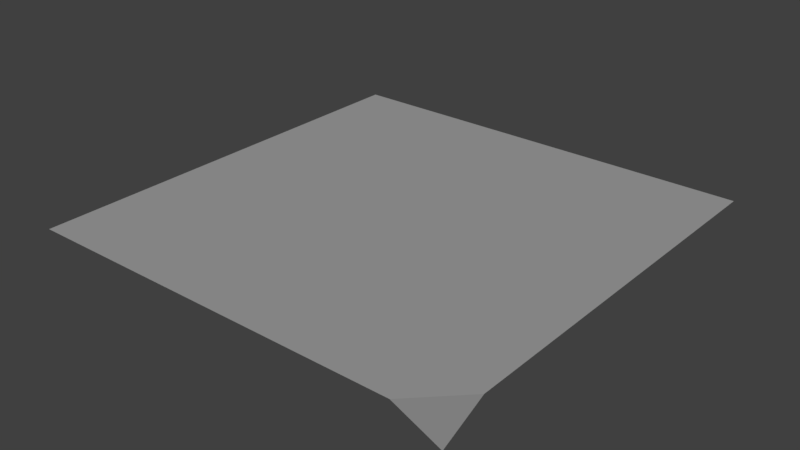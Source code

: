 # Source: bloco_canto2.blend  (saved by Blender 2.79.0; exported with 4.5.12 LTS)
import bpy
from mathutils import Matrix  # noqa: F401  (used for matrix-valued properties, if any)

bpy.ops.wm.read_factory_settings(use_empty=True)
scene = bpy.context.scene
scene.name = 'Scene'

# ---- collections
col_collection_1 = bpy.data.collections.new('Collection 1'); scene.collection.children.link(col_collection_1)

# ---- materials (node trees are filled in below, after node groups)
mat_island = bpy.data.materials.new('island')
mat_island.alpha_threshold = 0.0
mat_island.use_transparent_shadow = False
mat_island.roughness = 0.5

# ---- material node trees

# ---- world
world_world = bpy.data.worlds.new('World'); scene.world = world_world
world_world.color = (0.05088, 0.05088, 0.05088)
world_world.use_sun_shadow = False
world_world.sun_shadow_jitter_overblur = 0.0
world_world.cycles.sampling_method = 'MANUAL'

# ---- lights
light_hemi = bpy.data.lights.new('Hemi', 'SUN')
light_hemi.transmission_factor = 0.0
light_hemi.angle = 0.1993
light_hemi.energy = 1.0
light_hemi.shadow_buffer_clip_start = 0.5
light_hemi.shadow_soft_size = 0.1
light_hemi.shadow_cascade_max_distance = 1000.0

# ---- meshes
me_plane_029 = bpy.data.meshes.new('Plane.029')
me_plane_029.from_pydata([(-2.0, 1.581, -5.96e-08), (-1.581, 2.0, -5.96e-08), (-2.0, -2.0, -5.96e-08), (2.0, -1.431e-06, -5.96e-08), (2.0, -2.0, -5.96e-08), (1.121e-06, 2.0, -5.96e-08), (-1.271e-07, 0.0, -5.96e-08), (-1.271e-07, -2.0, -5.96e-08), (-2.0, 0.0, -5.96e-08), (2.0, 2.0, -5.96e-08), (-2.0, 2.0, -0.189)], [], [(0, 6, 1), (1, 6, 5), (0, 1, 10), (7, 4, 3, 6), (2, 7, 6, 8), (8, 6, 0), (6, 3, 9, 5)])
_uv = me_plane_029.uv_layers.new(name='UVMap')
_uv.uv.foreach_set('vector', [0.6667, 0.7015, 0.5, 0.8333, 0.633, 0.6735, 0.6335, 0.6762, 0.5, 0.8333, 0.5, 0.6667, 0.6692, 0.7048, 0.6363, 0.6754, 0.6686, 0.6756, 0.5, 1.0, 0.3333, 1.0, 0.3333, 0.8333, 0.5, 0.8333, 0.6667, 1.0, 0.5, 1.0, 0.5, 0.8333, 0.6667, 0.8333, 0.6667, 0.8333, 0.5, 0.8333, 0.6667, 0.7015, 0.5, 0.8333, 0.3333, 0.8333, 0.3333, 0.6667, 0.5, 0.6667])
me_plane_029.materials.append(mat_island)
me_plane_029.use_remesh_preserve_volume = False
me_plane_029.use_remesh_preserve_attributes = False
me_plane_029.use_mirror_vertex_groups = False
me_plane_029.use_paint_bone_selection = False
me_plane_029.use_paint_mask = True
me_plane_029.update()

# ---- objects
ob_hemi = bpy.data.objects.new('Hemi', light_hemi)
ob_plane_004 = bpy.data.objects.new('Plane.004', me_plane_029)

# ---- transforms, parenting, visibility, modifiers, constraints
ob_hemi.location = (0.0, 0.0, 0.0)
ob_hemi.rotation_euler = (-0.588, 0.4478, -0.281)
ob_hemi.hide_viewport = True
ob_hemi.lineart.crease_threshold = 0.0
ob_plane_004.location = (0.0, 0.0, 0.0)
ob_plane_004.rotation_euler = (0.0, -0.0, 3.142)
ob_plane_004.scale = (0.5, 0.5, 0.5)
ob_plane_004.lineart.crease_threshold = 0.0

# ---- collection membership
col_collection_1.objects.link(ob_hemi)
col_collection_1.objects.link(ob_plane_004)

# ---- scene / render settings (as saved in the file)
scene.frame_start = 1; scene.frame_end = 250; scene.frame_set(1)
scene.render.engine = 'BLENDER_EEVEE_NEXT'
scene.render.resolution_percentage = 50
scene.render.dither_intensity = 0.0
scene.cycles.use_denoising = False
scene.cycles.samples = 128
scene.cycles.sampling_pattern = 'TABULATED_SOBOL'
scene.cycles.use_adaptive_sampling = False
scene.cycles.use_light_tree = False
scene.cycles.blur_glossy = 0.0
scene.cycles.sample_clamp_indirect = 0.0
scene.view_settings.view_transform = 'Standard'
bpy.context.view_layer.update()

# ---- added for rendering (the .blend has no active camera): camera
cam_auto = bpy.data.cameras.new('AutoCamera')
cam_auto.lens = 50.0
cam_auto.sensor_width = 36.0
cam_auto.clip_end = 1000.0
ob_auto_camera = bpy.data.objects.new('AutoCamera', cam_auto)
scene.collection.objects.link(ob_auto_camera)
ob_auto_camera.location = (2.61839, -3.14207, 2.04746)
ob_auto_camera.rotation_euler = (1.09748, -7.21219e-08, 0.694738)
scene.camera = ob_auto_camera
bpy.context.view_layer.update()
